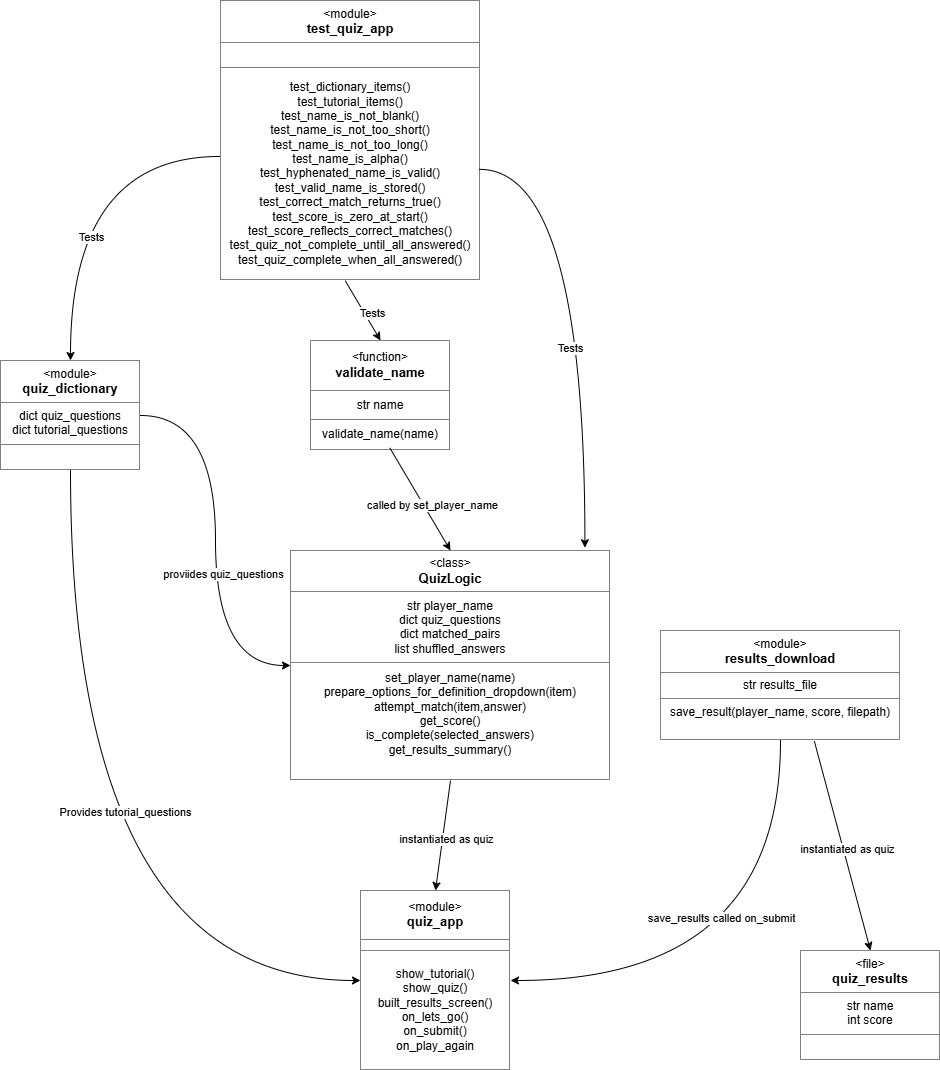

The diagram above was exported from draw.io. Its source (the exported page's mxGraphModel, read from the mxfile embedded in the PNG):
<mxGraphModel dx="2289" dy="1171" grid="1" gridSize="10" guides="1" tooltips="1" connect="1" arrows="1" fold="1" page="1" pageScale="1" pageWidth="827" pageHeight="1169" math="0" shadow="0">
  <root>
    <mxCell id="WIyWlLk6GJQsqaUBKTNV-0" />
    <mxCell id="WIyWlLk6GJQsqaUBKTNV-1" parent="WIyWlLk6GJQsqaUBKTNV-0" />
    <mxCell id="bzrFkpruVPg_wLZUXIhX-63" parent="WIyWlLk6GJQsqaUBKTNV-1" style="text;html=1;whiteSpace=wrap;strokeColor=none;fillColor=none;overflow=fill;" value="&lt;table border=&quot;1&quot; width=&quot;100%&quot; height=&quot;100%&quot; cellpadding=&quot;4&quot; style=&quot;width:100%;height:100%;border-collapse:collapse;&quot;&gt;&lt;tbody&gt;&lt;tr&gt;&lt;th align=&quot;center&quot;&gt;&lt;span style=&quot;font-weight: normal;&quot;&gt;&amp;lt;module&amp;gt;&lt;/span&gt;&lt;br&gt;&lt;font style=&quot;font-size: 13px;&quot;&gt;test_quiz_app&lt;/font&gt;&lt;/th&gt;&lt;/tr&gt;&lt;tr&gt;&lt;td align=&quot;center&quot;&gt;&lt;br&gt;&lt;/td&gt;&lt;/tr&gt;&lt;tr&gt;&lt;td align=&quot;center&quot;&gt;test_dictionary_items()&lt;br&gt;test_tutorial_items()&lt;br&gt;test_name_is_not_blank()&lt;br&gt;test_name_is_not_too_short()&lt;br&gt;test_name_is_not_too_long()&lt;br&gt;test_name_is_alpha()&lt;br&gt;test_hyphenated_name_is_valid()&lt;br&gt;test_valid_name_is_stored()&lt;br&gt;test_correct_match_returns_true()&lt;br&gt;test_score_is_zero_at_start()&lt;br&gt;test_score_reflects_correct_matches()&lt;br&gt;test_quiz_not_complete_until_all_answered()&lt;br&gt;test_quiz_complete_when_all_answered()&lt;br&gt;&lt;/td&gt;&lt;/tr&gt;&lt;/tbody&gt;&lt;/table&gt;" vertex="1">
      <mxGeometry height="280" width="260" x="300" y="10" as="geometry" />
    </mxCell>
    <mxCell id="bzrFkpruVPg_wLZUXIhX-65" edge="1" parent="WIyWlLk6GJQsqaUBKTNV-1" source="bzrFkpruVPg_wLZUXIhX-63" style="edgeStyle=orthogonalEdgeStyle;rounded=0;orthogonalLoop=1;jettySize=auto;html=1;exitX=0.5;exitY=1;exitDx=0;exitDy=0;" target="bzrFkpruVPg_wLZUXIhX-63">
      <mxGeometry relative="1" as="geometry" />
    </mxCell>
    <mxCell id="bzrFkpruVPg_wLZUXIhX-66" parent="WIyWlLk6GJQsqaUBKTNV-1" style="text;html=1;whiteSpace=wrap;strokeColor=none;fillColor=none;overflow=fill;" value="&lt;table border=&quot;1&quot; width=&quot;100%&quot; height=&quot;100%&quot; cellpadding=&quot;4&quot; style=&quot;width:100%;height:100%;border-collapse:collapse;&quot;&gt;&lt;tbody&gt;&lt;tr&gt;&lt;th align=&quot;center&quot;&gt;&lt;span style=&quot;font-weight: normal;&quot;&gt;&amp;lt;module&amp;gt;&lt;/span&gt;&lt;br&gt;&lt;font style=&quot;font-size: 13px;&quot;&gt;quiz_dictionary&lt;/font&gt;&lt;/th&gt;&lt;/tr&gt;&lt;tr&gt;&lt;td align=&quot;center&quot;&gt;dict quiz_questions&lt;br&gt;dict tutorial_questions&lt;/td&gt;&lt;/tr&gt;&lt;tr&gt;&lt;td align=&quot;center&quot;&gt;&lt;br&gt;&lt;/td&gt;&lt;/tr&gt;&lt;/tbody&gt;&lt;/table&gt;" vertex="1">
      <mxGeometry height="110" width="140" x="80" y="370" as="geometry" />
    </mxCell>
    <mxCell id="bzrFkpruVPg_wLZUXIhX-67" parent="WIyWlLk6GJQsqaUBKTNV-1" style="text;html=1;whiteSpace=wrap;strokeColor=none;fillColor=none;overflow=fill;" value="&lt;table border=&quot;1&quot; width=&quot;100%&quot; height=&quot;100%&quot; cellpadding=&quot;4&quot; style=&quot;width:100%;height:100%;border-collapse:collapse;&quot;&gt;&lt;tbody&gt;&lt;tr&gt;&lt;th align=&quot;center&quot;&gt;&lt;span style=&quot;font-weight: normal;&quot;&gt;&amp;lt;function&amp;gt;&lt;/span&gt;&lt;br&gt;&lt;font style=&quot;font-size: 13px;&quot;&gt;validate_name&lt;/font&gt;&lt;/th&gt;&lt;/tr&gt;&lt;tr&gt;&lt;td align=&quot;center&quot;&gt;str name&lt;/td&gt;&lt;/tr&gt;&lt;tr&gt;&lt;td align=&quot;center&quot;&gt;validate_name(name)&lt;/td&gt;&lt;/tr&gt;&lt;/tbody&gt;&lt;/table&gt;" vertex="1">
      <mxGeometry height="110" width="140" x="390" y="350" as="geometry" />
    </mxCell>
    <mxCell id="bzrFkpruVPg_wLZUXIhX-68" parent="WIyWlLk6GJQsqaUBKTNV-1" style="text;html=1;whiteSpace=wrap;strokeColor=none;fillColor=none;overflow=fill;" value="&lt;table border=&quot;1&quot; width=&quot;100%&quot; height=&quot;100%&quot; cellpadding=&quot;4&quot; style=&quot;width:100%;height:100%;border-collapse:collapse;&quot;&gt;&lt;tbody&gt;&lt;tr&gt;&lt;th align=&quot;center&quot;&gt;&lt;span style=&quot;font-weight: normal;&quot;&gt;&amp;lt;class&amp;gt;&lt;/span&gt;&lt;br&gt;&lt;font style=&quot;font-size: 13px;&quot;&gt;QuizLogic&lt;/font&gt;&lt;/th&gt;&lt;/tr&gt;&lt;tr&gt;&lt;td align=&quot;center&quot;&gt;str player_name&lt;br&gt;dict quiz_questions&lt;br&gt;dict matched_pairs&lt;br&gt;list shuffled_answers&lt;/td&gt;&lt;/tr&gt;&lt;tr&gt;&lt;td align=&quot;center&quot;&gt;set_player_name(name)&lt;br&gt;prepare_options_for_definition_dropdown(item)&lt;br&gt;attempt_match(item,answer)&lt;br&gt;get_score()&lt;br&gt;is_complete(selected_answers)&lt;br&gt;get_results_summary()&lt;br&gt;&lt;br&gt;&lt;/td&gt;&lt;/tr&gt;&lt;/tbody&gt;&lt;/table&gt;" vertex="1">
      <mxGeometry height="230" width="320" x="370" y="560" as="geometry" />
    </mxCell>
    <mxCell id="bzrFkpruVPg_wLZUXIhX-69" parent="WIyWlLk6GJQsqaUBKTNV-1" style="text;html=1;whiteSpace=wrap;strokeColor=none;fillColor=none;overflow=fill;" value="&lt;table border=&quot;1&quot; width=&quot;100%&quot; height=&quot;100%&quot; cellpadding=&quot;4&quot; style=&quot;width:100%;height:100%;border-collapse:collapse;&quot;&gt;&lt;tbody&gt;&lt;tr&gt;&lt;th align=&quot;center&quot;&gt;&lt;span style=&quot;font-weight: normal;&quot;&gt;&amp;lt;module&amp;gt;&lt;/span&gt;&lt;br&gt;&lt;font style=&quot;font-size: 13px;&quot;&gt;results_download&lt;/font&gt;&lt;/th&gt;&lt;/tr&gt;&lt;tr&gt;&lt;td align=&quot;center&quot;&gt;str results_file&lt;/td&gt;&lt;/tr&gt;&lt;tr&gt;&lt;td align=&quot;center&quot;&gt;save_result(player_name, score, filepath)&lt;br&gt;&lt;br&gt;&lt;/td&gt;&lt;/tr&gt;&lt;/tbody&gt;&lt;/table&gt;" vertex="1">
      <mxGeometry height="110" width="240" x="740" y="640" as="geometry" />
    </mxCell>
    <mxCell id="bzrFkpruVPg_wLZUXIhX-71" parent="WIyWlLk6GJQsqaUBKTNV-1" style="text;html=1;whiteSpace=wrap;strokeColor=none;fillColor=none;overflow=fill;" value="&lt;table border=&quot;1&quot; width=&quot;100%&quot; height=&quot;100%&quot; cellpadding=&quot;4&quot; style=&quot;width:100%;height:100%;border-collapse:collapse;&quot;&gt;&lt;tbody&gt;&lt;tr&gt;&lt;th align=&quot;center&quot;&gt;&lt;span style=&quot;font-weight: normal;&quot;&gt;&amp;lt;module&amp;gt;&lt;/span&gt;&lt;br&gt;&lt;font style=&quot;font-size: 13px;&quot;&gt;quiz_app&lt;/font&gt;&lt;/th&gt;&lt;/tr&gt;&lt;tr&gt;&lt;td align=&quot;center&quot;&gt;&lt;/td&gt;&lt;/tr&gt;&lt;tr&gt;&lt;td align=&quot;center&quot;&gt;show_tutorial()&lt;br&gt;show_quiz()&lt;br&gt;built_results_screen()&lt;br&gt;on_lets_go()&lt;br&gt;on_submit()&lt;br&gt;on_play_again&lt;/td&gt;&lt;/tr&gt;&lt;/tbody&gt;&lt;/table&gt;" vertex="1">
      <mxGeometry height="180" width="150" x="440" y="900" as="geometry" />
    </mxCell>
    <mxCell id="jLguwY0exdtzxmVli4ze-3" edge="1" parent="WIyWlLk6GJQsqaUBKTNV-1" source="bzrFkpruVPg_wLZUXIhX-66" style="endArrow=none;html=1;rounded=0;exitX=0.5;exitY=0;exitDx=0;exitDy=0;endFill=0;startArrow=classic;startFill=1;curved=1;edgeStyle=orthogonalEdgeStyle;entryX=-0.003;entryY=0.557;entryDx=0;entryDy=0;entryPerimeter=0;" target="bzrFkpruVPg_wLZUXIhX-63" value="">
      <mxGeometry height="50" relative="1" width="50" as="geometry">
        <mxPoint x="320" y="410" as="sourcePoint" />
        <mxPoint x="298" y="205" as="targetPoint" />
      </mxGeometry>
    </mxCell>
    <mxCell id="jLguwY0exdtzxmVli4ze-6" connectable="0" parent="jLguwY0exdtzxmVli4ze-3" style="edgeLabel;html=1;align=center;verticalAlign=middle;resizable=0;points=[];" value="Tests" vertex="1">
      <mxGeometry relative="1" x="-0.2964" y="-20" as="geometry">
        <mxPoint as="offset" />
      </mxGeometry>
    </mxCell>
    <mxCell id="jLguwY0exdtzxmVli4ze-4" edge="1" parent="WIyWlLk6GJQsqaUBKTNV-1" source="bzrFkpruVPg_wLZUXIhX-67" style="endArrow=none;html=1;rounded=0;exitX=0.5;exitY=0;exitDx=0;exitDy=0;endFill=0;startArrow=classic;startFill=1;entryX=0.48;entryY=1.001;entryDx=0;entryDy=0;entryPerimeter=0;" target="bzrFkpruVPg_wLZUXIhX-63" value="">
      <mxGeometry height="50" relative="1" width="50" as="geometry">
        <mxPoint x="310" y="544" as="sourcePoint" />
        <mxPoint x="459" y="340" as="targetPoint" />
      </mxGeometry>
    </mxCell>
    <mxCell id="jLguwY0exdtzxmVli4ze-5" connectable="0" parent="jLguwY0exdtzxmVli4ze-4" style="edgeLabel;html=1;align=center;verticalAlign=middle;resizable=0;points=[];" value="Tests" vertex="1">
      <mxGeometry relative="1" x="-0.1653" y="-7" as="geometry">
        <mxPoint as="offset" />
      </mxGeometry>
    </mxCell>
    <mxCell id="jLguwY0exdtzxmVli4ze-9" edge="1" parent="WIyWlLk6GJQsqaUBKTNV-1" source="bzrFkpruVPg_wLZUXIhX-68" style="endArrow=none;html=1;rounded=0;endFill=0;startArrow=classic;startFill=1;entryX=0.996;entryY=0.603;entryDx=0;entryDy=0;entryPerimeter=0;edgeStyle=orthogonalEdgeStyle;curved=1;exitX=0.92;exitY=-0.012;exitDx=0;exitDy=0;exitPerimeter=0;" target="bzrFkpruVPg_wLZUXIhX-63" value="">
      <mxGeometry height="50" relative="1" width="50" as="geometry">
        <mxPoint x="480" y="530" as="sourcePoint" />
        <mxPoint x="685" y="290" as="targetPoint" />
      </mxGeometry>
    </mxCell>
    <mxCell id="jLguwY0exdtzxmVli4ze-19" connectable="0" parent="jLguwY0exdtzxmVli4ze-9" style="edgeLabel;html=1;align=center;verticalAlign=middle;resizable=0;points=[];" value="Tests" vertex="1">
      <mxGeometry relative="1" x="-0.1726" y="15" as="geometry">
        <mxPoint as="offset" />
      </mxGeometry>
    </mxCell>
    <mxCell id="jLguwY0exdtzxmVli4ze-12" edge="1" parent="WIyWlLk6GJQsqaUBKTNV-1" source="bzrFkpruVPg_wLZUXIhX-68" style="endArrow=none;html=1;rounded=0;exitX=0.5;exitY=0;exitDx=0;exitDy=0;endFill=0;startArrow=classic;startFill=1;entryX=0.567;entryY=0.977;entryDx=0;entryDy=0;entryPerimeter=0;" target="bzrFkpruVPg_wLZUXIhX-67" value="">
      <mxGeometry height="50" relative="1" width="50" as="geometry">
        <mxPoint x="480" y="570" as="sourcePoint" />
        <mxPoint x="500" y="500" as="targetPoint" />
      </mxGeometry>
    </mxCell>
    <mxCell id="jLguwY0exdtzxmVli4ze-13" connectable="0" parent="jLguwY0exdtzxmVli4ze-12" style="edgeLabel;html=1;align=center;verticalAlign=middle;resizable=0;points=[];" value="called by set_player_name" vertex="1">
      <mxGeometry relative="1" x="-0.1653" y="-7" as="geometry">
        <mxPoint as="offset" />
      </mxGeometry>
    </mxCell>
    <mxCell id="jLguwY0exdtzxmVli4ze-14" edge="1" parent="WIyWlLk6GJQsqaUBKTNV-1" source="bzrFkpruVPg_wLZUXIhX-68" style="endArrow=none;html=1;rounded=0;endFill=0;startArrow=classic;startFill=1;entryX=1;entryY=0.5;entryDx=0;entryDy=0;edgeStyle=orthogonalEdgeStyle;curved=1;" target="bzrFkpruVPg_wLZUXIhX-66" value="">
      <mxGeometry height="50" relative="1" width="50" as="geometry">
        <mxPoint x="283" y="627" as="sourcePoint" />
        <mxPoint x="170" y="540" as="targetPoint" />
      </mxGeometry>
    </mxCell>
    <mxCell id="jLguwY0exdtzxmVli4ze-15" connectable="0" parent="jLguwY0exdtzxmVli4ze-14" style="edgeLabel;html=1;align=center;verticalAlign=middle;resizable=0;points=[];" value="proviides quiz_questions" vertex="1">
      <mxGeometry relative="1" x="-0.1653" y="-7" as="geometry">
        <mxPoint as="offset" />
      </mxGeometry>
    </mxCell>
    <mxCell id="jLguwY0exdtzxmVli4ze-16" edge="1" parent="WIyWlLk6GJQsqaUBKTNV-1" source="bzrFkpruVPg_wLZUXIhX-71" style="endArrow=none;html=1;rounded=0;endFill=0;startArrow=classic;startFill=1;entryX=0.5;entryY=1;entryDx=0;entryDy=0;edgeStyle=orthogonalEdgeStyle;curved=1;exitX=0;exitY=0.5;exitDx=0;exitDy=0;" target="bzrFkpruVPg_wLZUXIhX-66" value="">
      <mxGeometry height="50" relative="1" width="50" as="geometry">
        <mxPoint x="310" y="860" as="sourcePoint" />
        <mxPoint x="160" y="610" as="targetPoint" />
      </mxGeometry>
    </mxCell>
    <mxCell id="jLguwY0exdtzxmVli4ze-18" connectable="0" parent="jLguwY0exdtzxmVli4ze-16" style="edgeLabel;html=1;align=center;verticalAlign=middle;resizable=0;points=[];" value="Provides tutorial_questions" vertex="1">
      <mxGeometry relative="1" x="0.1448" y="-54" as="geometry">
        <mxPoint y="-1" as="offset" />
      </mxGeometry>
    </mxCell>
    <mxCell id="jLguwY0exdtzxmVli4ze-22" edge="1" parent="WIyWlLk6GJQsqaUBKTNV-1" source="bzrFkpruVPg_wLZUXIhX-71" style="endArrow=none;html=1;rounded=0;entryX=0.5;entryY=1;entryDx=0;entryDy=0;exitX=0.5;exitY=0;exitDx=0;exitDy=0;startArrow=classic;startFill=1;" target="bzrFkpruVPg_wLZUXIhX-68" value="">
      <mxGeometry height="50" relative="1" width="50" as="geometry">
        <mxPoint x="310" y="780" as="sourcePoint" />
        <mxPoint x="360" y="730" as="targetPoint" />
      </mxGeometry>
    </mxCell>
    <mxCell id="jLguwY0exdtzxmVli4ze-24" connectable="0" parent="jLguwY0exdtzxmVli4ze-22" style="edgeLabel;html=1;align=center;verticalAlign=middle;resizable=0;points=[];" value="instantiated as quiz" vertex="1">
      <mxGeometry relative="1" x="-0.0352" y="-3" as="geometry">
        <mxPoint as="offset" />
      </mxGeometry>
    </mxCell>
    <mxCell id="jLguwY0exdtzxmVli4ze-25" edge="1" parent="WIyWlLk6GJQsqaUBKTNV-1" source="bzrFkpruVPg_wLZUXIhX-71" style="endArrow=none;html=1;rounded=0;endFill=0;startArrow=classic;startFill=1;entryX=0.5;entryY=1;entryDx=0;entryDy=0;edgeStyle=orthogonalEdgeStyle;curved=1;exitX=1;exitY=0.5;exitDx=0;exitDy=0;" target="bzrFkpruVPg_wLZUXIhX-69" value="">
      <mxGeometry height="50" relative="1" width="50" as="geometry">
        <mxPoint x="825" y="1238" as="sourcePoint" />
        <mxPoint x="720" y="860" as="targetPoint" />
      </mxGeometry>
    </mxCell>
    <mxCell id="jLguwY0exdtzxmVli4ze-27" connectable="0" parent="jLguwY0exdtzxmVli4ze-25" style="edgeLabel;html=1;align=center;verticalAlign=middle;resizable=0;points=[];" value="save_results called on_submit" vertex="1">
      <mxGeometry relative="1" x="0.3108" y="60" as="geometry">
        <mxPoint as="offset" />
      </mxGeometry>
    </mxCell>
    <mxCell id="jLguwY0exdtzxmVli4ze-28" parent="WIyWlLk6GJQsqaUBKTNV-1" style="text;html=1;whiteSpace=wrap;strokeColor=none;fillColor=none;overflow=fill;" value="&lt;table border=&quot;1&quot; width=&quot;100%&quot; height=&quot;100%&quot; cellpadding=&quot;4&quot; style=&quot;width:100%;height:100%;border-collapse:collapse;&quot;&gt;&lt;tbody&gt;&lt;tr&gt;&lt;th align=&quot;center&quot;&gt;&lt;span style=&quot;font-weight: normal;&quot;&gt;&amp;lt;file&amp;gt;&lt;/span&gt;&lt;br&gt;&lt;font style=&quot;font-size: 13px;&quot;&gt;quiz_results&lt;/font&gt;&lt;/th&gt;&lt;/tr&gt;&lt;tr&gt;&lt;td align=&quot;center&quot;&gt;str name&lt;br&gt;int score&lt;/td&gt;&lt;/tr&gt;&lt;tr&gt;&lt;td align=&quot;center&quot;&gt;&lt;br&gt;&lt;/td&gt;&lt;/tr&gt;&lt;/tbody&gt;&lt;/table&gt;" vertex="1">
      <mxGeometry height="110" width="140" x="880" y="960" as="geometry" />
    </mxCell>
    <mxCell id="jLguwY0exdtzxmVli4ze-29" edge="1" parent="WIyWlLk6GJQsqaUBKTNV-1" source="jLguwY0exdtzxmVli4ze-28" style="endArrow=none;html=1;rounded=0;entryX=0.641;entryY=1.006;entryDx=0;entryDy=0;exitX=0.5;exitY=0;exitDx=0;exitDy=0;startArrow=classic;startFill=1;entryPerimeter=0;" target="bzrFkpruVPg_wLZUXIhX-69" value="">
      <mxGeometry height="50" relative="1" width="50" as="geometry">
        <mxPoint x="920" y="920" as="sourcePoint" />
        <mxPoint x="935" y="810" as="targetPoint" />
      </mxGeometry>
    </mxCell>
    <mxCell id="jLguwY0exdtzxmVli4ze-30" connectable="0" parent="jLguwY0exdtzxmVli4ze-29" style="edgeLabel;html=1;align=center;verticalAlign=middle;resizable=0;points=[];" value="instantiated as quiz" vertex="1">
      <mxGeometry relative="1" x="-0.0352" y="-3" as="geometry">
        <mxPoint as="offset" />
      </mxGeometry>
    </mxCell>
  </root>
</mxGraphModel>